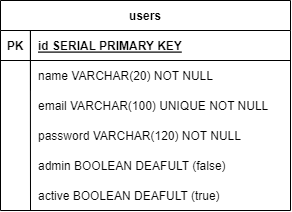

The diagram above was exported from draw.io. Its source (the exported page's mxGraphModel, read from the mxfile embedded in the PNG):
<mxGraphModel dx="1161" dy="638" grid="1" gridSize="10" guides="1" tooltips="1" connect="1" arrows="1" fold="1" page="1" pageScale="1" pageWidth="850" pageHeight="1100" math="0" shadow="0" extFonts="Permanent Marker^https://fonts.googleapis.com/css?family=Permanent+Marker">
  <root>
    <mxCell id="0" />
    <mxCell id="1" parent="0" />
    <mxCell id="C-vyLk0tnHw3VtMMgP7b-23" value="users" style="shape=table;startSize=30;container=1;collapsible=1;childLayout=tableLayout;fixedRows=1;rowLines=0;fontStyle=1;align=center;resizeLast=1;" parent="1" vertex="1">
      <mxGeometry x="120" y="120" width="290" height="210" as="geometry" />
    </mxCell>
    <mxCell id="C-vyLk0tnHw3VtMMgP7b-24" value="" style="shape=partialRectangle;collapsible=0;dropTarget=0;pointerEvents=0;fillColor=none;points=[[0,0.5],[1,0.5]];portConstraint=eastwest;top=0;left=0;right=0;bottom=1;" parent="C-vyLk0tnHw3VtMMgP7b-23" vertex="1">
      <mxGeometry y="30" width="290" height="30" as="geometry" />
    </mxCell>
    <mxCell id="C-vyLk0tnHw3VtMMgP7b-25" value="PK" style="shape=partialRectangle;overflow=hidden;connectable=0;fillColor=none;top=0;left=0;bottom=0;right=0;fontStyle=1;" parent="C-vyLk0tnHw3VtMMgP7b-24" vertex="1">
      <mxGeometry width="30" height="30" as="geometry">
        <mxRectangle width="30" height="30" as="alternateBounds" />
      </mxGeometry>
    </mxCell>
    <mxCell id="C-vyLk0tnHw3VtMMgP7b-26" value="id SERIAL PRIMARY KEY" style="shape=partialRectangle;overflow=hidden;connectable=0;fillColor=none;top=0;left=0;bottom=0;right=0;align=left;spacingLeft=6;fontStyle=5;" parent="C-vyLk0tnHw3VtMMgP7b-24" vertex="1">
      <mxGeometry x="30" width="260" height="30" as="geometry">
        <mxRectangle width="260" height="30" as="alternateBounds" />
      </mxGeometry>
    </mxCell>
    <mxCell id="C-vyLk0tnHw3VtMMgP7b-27" value="" style="shape=partialRectangle;collapsible=0;dropTarget=0;pointerEvents=0;fillColor=none;points=[[0,0.5],[1,0.5]];portConstraint=eastwest;top=0;left=0;right=0;bottom=0;" parent="C-vyLk0tnHw3VtMMgP7b-23" vertex="1">
      <mxGeometry y="60" width="290" height="30" as="geometry" />
    </mxCell>
    <mxCell id="C-vyLk0tnHw3VtMMgP7b-28" value="" style="shape=partialRectangle;overflow=hidden;connectable=0;fillColor=none;top=0;left=0;bottom=0;right=0;" parent="C-vyLk0tnHw3VtMMgP7b-27" vertex="1">
      <mxGeometry width="30" height="30" as="geometry">
        <mxRectangle width="30" height="30" as="alternateBounds" />
      </mxGeometry>
    </mxCell>
    <mxCell id="C-vyLk0tnHw3VtMMgP7b-29" value="name VARCHAR(20) NOT NULL" style="shape=partialRectangle;overflow=hidden;connectable=0;fillColor=none;top=0;left=0;bottom=0;right=0;align=left;spacingLeft=6;" parent="C-vyLk0tnHw3VtMMgP7b-27" vertex="1">
      <mxGeometry x="30" width="260" height="30" as="geometry">
        <mxRectangle width="260" height="30" as="alternateBounds" />
      </mxGeometry>
    </mxCell>
    <mxCell id="WQm_QwZkYyXAnsAPxjfr-1" value="email VARCHAR(100) UNIQUE NOT NULL" style="shape=partialRectangle;overflow=hidden;connectable=0;fillColor=none;top=0;left=0;bottom=0;right=0;align=left;spacingLeft=6;" vertex="1" parent="1">
      <mxGeometry x="150" y="210" width="250" height="30" as="geometry">
        <mxRectangle width="220" height="30" as="alternateBounds" />
      </mxGeometry>
    </mxCell>
    <mxCell id="WQm_QwZkYyXAnsAPxjfr-2" value="password VARCHAR(120) NOT NULL" style="shape=partialRectangle;overflow=hidden;connectable=0;fillColor=none;top=0;left=0;bottom=0;right=0;align=left;spacingLeft=6;" vertex="1" parent="1">
      <mxGeometry x="150" y="240" width="250" height="30" as="geometry">
        <mxRectangle width="220" height="30" as="alternateBounds" />
      </mxGeometry>
    </mxCell>
    <mxCell id="WQm_QwZkYyXAnsAPxjfr-3" value="admin BOOLEAN DEAFULT (false)" style="shape=partialRectangle;overflow=hidden;connectable=0;fillColor=none;top=0;left=0;bottom=0;right=0;align=left;spacingLeft=6;" vertex="1" parent="1">
      <mxGeometry x="150" y="270" width="250" height="30" as="geometry">
        <mxRectangle width="220" height="30" as="alternateBounds" />
      </mxGeometry>
    </mxCell>
    <mxCell id="WQm_QwZkYyXAnsAPxjfr-4" value="active BOOLEAN DEAFULT (true)" style="shape=partialRectangle;overflow=hidden;connectable=0;fillColor=none;top=0;left=0;bottom=0;right=0;align=left;spacingLeft=6;" vertex="1" parent="1">
      <mxGeometry x="150" y="300" width="250" height="30" as="geometry">
        <mxRectangle width="220" height="30" as="alternateBounds" />
      </mxGeometry>
    </mxCell>
    <mxCell id="WQm_QwZkYyXAnsAPxjfr-5" value="" style="endArrow=none;html=1;rounded=0;entryX=0.103;entryY=-0.011;entryDx=0;entryDy=0;entryPerimeter=0;" edge="1" parent="1" target="C-vyLk0tnHw3VtMMgP7b-24">
      <mxGeometry width="50" height="50" relative="1" as="geometry">
        <mxPoint x="150" y="330" as="sourcePoint" />
        <mxPoint x="450" y="370" as="targetPoint" />
      </mxGeometry>
    </mxCell>
  </root>
</mxGraphModel>